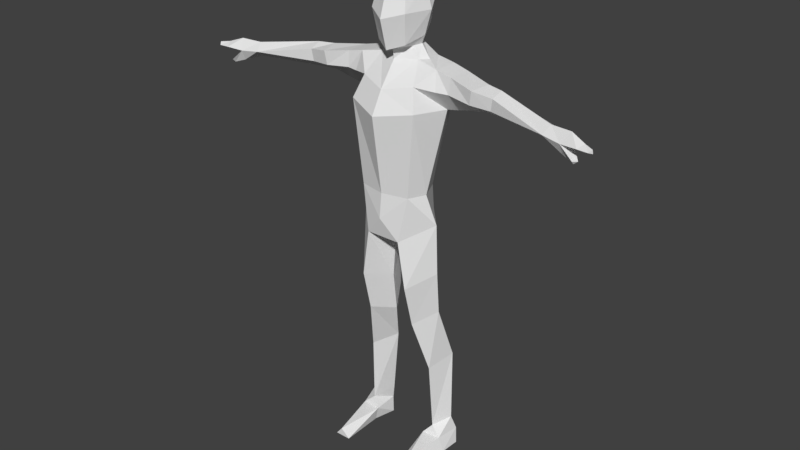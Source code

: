 # Source: LowPolyZombie_Sketchfab_Sellpet.blend  (saved by Blender 2.79.0; exported with 4.5.12 LTS)
import bpy
from mathutils import Matrix  # noqa: F401  (used for matrix-valued properties, if any)

bpy.ops.wm.read_factory_settings(use_empty=True)
scene = bpy.context.scene
scene.name = 'Scene'

# ---- collections
col_collection_1 = bpy.data.collections.new('Collection 1'); scene.collection.children.link(col_collection_1)

# ---- materials (node trees are filled in below, after node groups)
mat_zombie = bpy.data.materials.new('Zombie')
mat_zombie.alpha_threshold = 0.0
mat_zombie.use_transparent_shadow = False
mat_zombie.roughness = 0.5

# ---- material node trees

# ---- world
world_world = bpy.data.worlds.new('World'); scene.world = world_world
world_world.color = (0.05088, 0.05088, 0.05088)
world_world.use_sun_shadow = False
world_world.sun_shadow_jitter_overblur = 0.0
world_world.cycles.sampling_method = 'MANUAL'

# ---- meshes
me_lowpolyzombie_sketchfab_sellpet = bpy.data.meshes.new('LowPolyZombie_Sketchfab_Sellpet')
me_lowpolyzombie_sketchfab_sellpet.from_pydata([(0.2092, 4.166, -0.1119), (0.1816, 2.433, 0.1481), (0.2259, 4.147, -0.3706), (0.1549, 2.57, -0.4306), (0.2679, 2.899, 0.1076), (0.2432, 2.899, -0.2949), (0.3525, 3.75, 0.1405), (0.311, 3.656, -0.4703), (0.4362, 2.591, -0.1148), (0.3476, 2.899, -0.06722), (0.2837, 3.968, 0.05449), (0.3283, 3.903, -0.4715), (0.268, 4.159, -0.201), (0.4312, 4.124, -0.08506), (0.4312, 4.126, -0.3394), (0.4748, 3.862, -0.3441), (0.462, 3.939, -0.02582), (0.4706, 3.731, -0.2008), (0.5841, 3.934, -0.05904), (0.5934, 3.947, -0.3737), (0.5912, 4.091, -0.3249), (0.5911, 4.09, -0.08126), (0.8322, 3.908, -0.03325), (0.8902, 3.957, -0.3216), (0.8979, 4.061, -0.219), (0.8535, 4.046, -0.02178), (0.8846, 3.81, -0.2171), (1.033, 3.893, -0.06351), (1.088, 3.944, -0.3052), (1.062, 4.056, -0.1773), (1.054, 4.013, -0.05645), (1.073, 3.801, -0.2083), (1.652, 3.893, 0.09113), (1.722, 3.914, -0.06693), (1.683, 3.967, 0.008059), (1.675, 3.825, -0.01021), (0.1279, 4.269, -0.1269), (0.1034, 4.281, -0.3012), (0.1559, 4.277, -0.2253), (0.1504, 4.31, 0.005453), (0.1423, 4.439, -0.3654), (0.2059, 4.366, -0.201), (0.1496, 4.824, -0.002477), (0.1864, 4.606, 0.05399), (0.1788, 4.697, -0.3902), (0.2702, 4.607, -0.2117), (0.07789, 4.91, -0.1117), (0.1435, 4.849, -0.314), (0.2167, 4.849, -0.2027), (0.1071, 4.91, -0.1799), (0.05218, 2.417, -0.1148), (0.4475, 2.07, -0.1231), (0.1865, 2.1, -0.3644), (0.2594, 1.942, 0.1408), (0.08278, 1.88, -0.1057), (0.4294, 1.615, -0.1813), (0.1916, 1.641, -0.3471), (0.2665, 1.506, 0.03519), (0.1098, 1.453, -0.1854), (0.4621, 1.045, -0.3814), (0.3023, 0.9841, -0.4056), (0.3694, 0.9556, -0.1152), (0.2075, 1.032, -0.3293), (0.5338, 0.1498, -0.3786), (0.3216, 0.1498, -0.3786), (0.5026, 0.1475, -0.1248), (0.3103, 0.1475, -0.1078), (0.5677, -1.487e-08, -0.3403), (0.2852, -1.487e-08, -0.3403), (0.5591, -5.674e-09, -0.1298), (0.3414, -4.833e-09, -0.1106), (0.3314, 1.487e-08, 0.3403), (0.4975, 1.487e-08, 0.3403), (0.4281, 0.08544, 0.3403), (0.2977, 0.2978, -0.3671), (0.3951, 0.244, -0.1541), (0.496, 0.2966, -0.3378), (1.892, 3.846, -0.01638), (1.898, 3.972, 0.03887), (1.838, 3.874, 0.1197), (1.844, 3.77, 0.07371), (2.143, 3.868, 0.1114), (2.141, 3.906, 0.1178), (2.118, 3.881, 0.1479), (1.969, 3.76, 0.1296), (1.966, 3.727, 0.09786), (1.997, 3.751, 0.07855), (2.012, 3.884, 0.1461), (2.048, 3.919, 0.07901), (2.059, 3.86, 0.03263), (0.06515, 4.91, -0.2584), (-0.2092, 4.166, -0.1119), (-0.1816, 2.433, 0.1481), (-0.2259, 4.147, -0.3706), (-0.1549, 2.57, -0.4306), (-0.2679, 2.899, 0.1076), (-0.2432, 2.899, -0.2949), (-0.3525, 3.75, 0.1405), (-0.311, 3.656, -0.4703), (-0.4362, 2.591, -0.1148), (-0.3476, 2.899, -0.06722), (-1.863e-09, 4.155, -0.02359), (-1.863e-09, 4.161, -0.4512), (-1.863e-09, 2.899, 0.1661), (-1.863e-09, 2.899, -0.3283), (-1.863e-09, 3.691, 0.2831), (-1.863e-09, 3.665, -0.5391), (-1.863e-09, 2.645, 0.1926), (-1.863e-09, 2.74, -0.4171), (-0.2837, 3.968, 0.05449), (-0.3283, 3.903, -0.4715), (-1.863e-09, 3.913, 0.1593), (-1.863e-09, 3.915, -0.5491), (-0.268, 4.159, -0.201), (-0.4312, 4.124, -0.08506), (-0.4312, 4.126, -0.3394), (-0.4748, 3.862, -0.3441), (-0.462, 3.939, -0.02582), (-0.4706, 3.731, -0.2008), (-0.5841, 3.934, -0.05904), (-0.5934, 3.947, -0.3737), (-0.5912, 4.091, -0.3249), (-0.5911, 4.09, -0.08126), (-0.8322, 3.908, -0.03325), (-0.8902, 3.957, -0.3216), (-0.8979, 4.061, -0.219), (-0.8535, 4.046, -0.02178), (-0.8846, 3.81, -0.2171), (-1.033, 3.893, -0.06351), (-1.088, 3.944, -0.3052), (-1.062, 4.056, -0.1773), (-1.054, 4.013, -0.05645), (-1.073, 3.801, -0.2083), (-1.652, 3.893, 0.09113), (-1.722, 3.914, -0.06693), (-1.683, 3.967, 0.008059), (-1.675, 3.825, -0.01021), (-0.1279, 4.269, -0.1269), (-1.863e-09, 4.25, -0.001632), (-1.863e-09, 4.281, -0.3668), (-0.1034, 4.281, -0.3012), (-0.1559, 4.277, -0.2253), (-0.1504, 4.31, 0.005453), (-1.863e-09, 4.254, 0.08465), (-1.863e-09, 4.444, -0.4267), (-0.1423, 4.439, -0.3654), (-0.2059, 4.366, -0.201), (-0.1496, 4.824, -0.002477), (-0.1864, 4.606, 0.05399), (-1.863e-09, 4.55, 0.1628), (-1.863e-09, 4.697, -0.4672), (-0.1788, 4.697, -0.3902), (-0.2702, 4.607, -0.2117), (-0.07789, 4.91, -0.1117), (-1.863e-09, 4.822, 0.07364), (-1.863e-09, 4.849, -0.3757), (-0.1435, 4.849, -0.314), (-0.2167, 4.849, -0.2027), (-0.1071, 4.91, -0.1799), (-1.863e-09, 4.917, -0.1722), (-0.05218, 2.417, -0.1148), (-0.4475, 2.07, -0.1231), (-0.1865, 2.1, -0.3644), (-0.2594, 1.942, 0.1408), (-0.08278, 1.88, -0.1057), (-0.4294, 1.615, -0.1813), (-0.1916, 1.641, -0.3471), (-0.2665, 1.506, 0.03519), (-0.1098, 1.453, -0.1854), (-0.4621, 1.045, -0.3814), (-0.3023, 0.9841, -0.4056), (-0.3694, 0.9556, -0.1152), (-0.2075, 1.032, -0.3293), (-0.5338, 0.1498, -0.3786), (-0.3216, 0.1498, -0.3786), (-0.5026, 0.1475, -0.1248), (-0.3103, 0.1475, -0.1078), (-0.5677, -1.487e-08, -0.3403), (-0.2852, -1.487e-08, -0.3403), (-0.5591, -5.674e-09, -0.1298), (-0.3414, -4.833e-09, -0.1106), (-0.3314, 1.487e-08, 0.3403), (-0.4975, 1.487e-08, 0.3403), (-0.4281, 0.08544, 0.3403), (-0.2977, 0.2978, -0.3671), (-0.3951, 0.244, -0.1541), (-0.496, 0.2966, -0.3378), (-1.892, 3.846, -0.01638), (-1.898, 3.972, 0.03887), (-1.838, 3.874, 0.1197), (-1.844, 3.77, 0.07371), (-2.143, 3.868, 0.1114), (-2.141, 3.906, 0.1178), (-2.118, 3.881, 0.1479), (-1.969, 3.76, 0.1296), (-1.966, 3.727, 0.09786), (-1.997, 3.751, 0.07855), (-2.012, 3.884, 0.1461), (-2.048, 3.919, 0.07901), (-2.059, 3.86, 0.03263), (-1.863e-09, 4.903, -0.05058), (-1.863e-09, 4.91, -0.2817), (-0.06515, 4.91, -0.2584), (-1.863e-09, 2.417, -0.1148), (-1.863e-09, 2.433, 0.1481), (-1.863e-09, 2.57, -0.4306), (0.4362, 2.591, -0.1148), (0.4362, 2.591, -0.1148), (0.4362, 2.591, -0.1148), (0.1549, 2.57, -0.4306), (0.1549, 2.57, -0.4306), (0.1549, 2.57, -0.4306), (0.1549, 2.57, -0.4306), (0.1549, 2.57, -0.4306), (-1.863e-09, 2.645, 0.1926), (-1.863e-09, 2.645, 0.1926), (-1.863e-09, 2.645, 0.1926), (0.1816, 2.433, 0.1481), (0.1816, 2.433, 0.1481), (0.1816, 2.433, 0.1481), (0.1816, 2.433, 0.1481), (0.1816, 2.433, 0.1481), (0.3525, 3.75, 0.1405), (0.3525, 3.75, 0.1405), (0.3525, 3.75, 0.1405), (0.2679, 2.899, 0.1076), (0.2679, 2.899, 0.1076), (0.2679, 2.899, 0.1076), (0.311, 3.656, -0.4703), (0.311, 3.656, -0.4703), (0.311, 3.656, -0.4703), (0.2432, 2.899, -0.2949), (0.2432, 2.899, -0.2949), (0.2432, 2.899, -0.2949), (0.3476, 2.899, -0.06722), (0.3476, 2.899, -0.06722), (0.3476, 2.899, -0.06722), (0.2837, 3.968, 0.05449), (0.2837, 3.968, 0.05449), (0.2837, 3.968, 0.05449), (0.3283, 3.903, -0.4715), (0.3283, 3.903, -0.4715), (0.3283, 3.903, -0.4715), (-1.863e-09, 2.899, -0.3283), (-1.863e-09, 2.899, -0.3283), (-1.863e-09, 2.899, -0.3283), (-1.863e-09, 2.74, -0.4171), (-1.863e-09, 2.74, -0.4171), (-1.863e-09, 2.74, -0.4171), (0.2092, 4.166, -0.1119), (0.2092, 4.166, -0.1119), (0.2092, 4.166, -0.1119), (0.2092, 4.166, -0.1119), (-1.863e-09, 4.155, -0.02359), (-1.863e-09, 4.155, -0.02359), (-1.863e-09, 4.155, -0.02359), (-1.863e-09, 4.161, -0.4512), (-1.863e-09, 4.161, -0.4512), (-1.863e-09, 4.161, -0.4512), (0.2259, 4.147, -0.3706), (0.2259, 4.147, -0.3706), (0.2259, 4.147, -0.3706), (0.2259, 4.147, -0.3706), (-1.863e-09, 2.899, 0.1661), (-1.863e-09, 2.899, 0.1661), (-1.863e-09, 2.899, 0.1661), (-1.863e-09, 3.691, 0.2831), (-1.863e-09, 3.691, 0.2831), (-1.863e-09, 3.691, 0.2831), (-1.863e-09, 3.665, -0.5391), (-1.863e-09, 3.665, -0.5391), (-1.863e-09, 3.665, -0.5391), (-1.863e-09, 4.281, -0.3668), (-1.863e-09, 4.281, -0.3668), (-1.863e-09, 4.281, -0.3668), (0.05218, 2.417, -0.1148), (0.05218, 2.417, -0.1148), (0.05218, 2.417, -0.1148), (0.08278, 1.88, -0.1057), (0.08278, 1.88, -0.1057), (0.08278, 1.88, -0.1057), (-1.863e-09, 3.913, 0.1593), (-1.863e-09, 3.913, 0.1593), (-1.863e-09, 3.913, 0.1593), (-1.863e-09, 3.915, -0.5491), (-1.863e-09, 3.915, -0.5491), (-1.863e-09, 3.915, -0.5491), (0.1279, 4.269, -0.1269), (0.1279, 4.269, -0.1269), (0.1279, 4.269, -0.1269), (0.268, 4.159, -0.201), (0.268, 4.159, -0.201), (0.4312, 4.124, -0.08506), (0.4312, 4.124, -0.08506), (0.4312, 4.124, -0.08506), (0.4312, 4.126, -0.3394), (0.4312, 4.126, -0.3394), (0.4312, 4.126, -0.3394), (0.4706, 3.731, -0.2008), (0.4706, 3.731, -0.2008), (0.4706, 3.731, -0.2008), (0.4706, 3.731, -0.2008), (0.4706, 3.731, -0.2008), (0.4706, 3.731, -0.2008), (0.4706, 3.731, -0.2008), (0.4748, 3.862, -0.3441), (0.4748, 3.862, -0.3441), (0.4748, 3.862, -0.3441), (0.462, 3.939, -0.02582), (0.462, 3.939, -0.02582), (0.462, 3.939, -0.02582), (0.5934, 3.947, -0.3737), (0.5934, 3.947, -0.3737), (0.5934, 3.947, -0.3737), (0.5912, 4.091, -0.3249), (0.5912, 4.091, -0.3249), (0.5912, 4.091, -0.3249), (0.5911, 4.09, -0.08126), (0.5911, 4.09, -0.08126), (0.5911, 4.09, -0.08126), (0.8979, 4.061, -0.219), (0.8979, 4.061, -0.219), (0.8979, 4.061, -0.219), (0.5841, 3.934, -0.05904), (0.5841, 3.934, -0.05904), (0.5841, 3.934, -0.05904), (0.8535, 4.046, -0.02178), (0.8535, 4.046, -0.02178), (0.8535, 4.046, -0.02178), (1.054, 4.013, -0.05645), (1.054, 4.013, -0.05645), (1.054, 4.013, -0.05645), (0.8902, 3.957, -0.3216), (0.8902, 3.957, -0.3216), (0.8902, 3.957, -0.3216), (0.8322, 3.908, -0.03325), (0.8322, 3.908, -0.03325), (0.8322, 3.908, -0.03325), (0.8846, 3.81, -0.2171), (0.8846, 3.81, -0.2171), (0.8846, 3.81, -0.2171), (1.088, 3.944, -0.3052), (1.088, 3.944, -0.3052), (1.088, 3.944, -0.3052), (1.722, 3.914, -0.06693), (1.722, 3.914, -0.06693), (1.722, 3.914, -0.06693), (1.062, 4.056, -0.1773), (1.062, 4.056, -0.1773), (1.062, 4.056, -0.1773), (1.033, 3.893, -0.06351), (1.033, 3.893, -0.06351), (1.033, 3.893, -0.06351), (1.073, 3.801, -0.2083), (1.073, 3.801, -0.2083), (1.073, 3.801, -0.2083), (1.683, 3.967, 0.008059), (1.683, 3.967, 0.008059), (1.683, 3.967, 0.008059), (1.652, 3.893, 0.09113), (1.652, 3.893, 0.09113), (1.652, 3.893, 0.09113), (1.652, 3.893, 0.09113), (1.675, 3.825, -0.01021), (1.675, 3.825, -0.01021), (1.675, 3.825, -0.01021), (1.844, 3.77, 0.07371), (1.844, 3.77, 0.07371), (1.844, 3.77, 0.07371), (0.1559, 4.277, -0.2253), (0.1559, 4.277, -0.2253), (0.1559, 4.277, -0.2253), (-1.863e-09, 4.25, -0.001632), (-1.863e-09, 4.25, -0.001632), (-1.863e-09, 4.25, -0.001632), (0.1034, 4.281, -0.3012), (0.1034, 4.281, -0.3012), (0.1034, 4.281, -0.3012), (-1.863e-09, 4.254, 0.08465), (-1.863e-09, 4.254, 0.08465), (-1.863e-09, 4.254, 0.08465), (0.1504, 4.31, 0.005453), (0.1504, 4.31, 0.005453), (0.1504, 4.31, 0.005453), (-1.863e-09, 4.444, -0.4267), (-1.863e-09, 4.444, -0.4267), (-1.863e-09, 4.444, -0.4267), (0.1423, 4.439, -0.3654), (0.1423, 4.439, -0.3654), (0.1423, 4.439, -0.3654), (0.2059, 4.366, -0.201), (0.2059, 4.366, -0.201), (0.2059, 4.366, -0.201), (-1.863e-09, 4.55, 0.1628), (-1.863e-09, 4.55, 0.1628), (-1.863e-09, 4.55, 0.1628), (0.1864, 4.606, 0.05399), (0.1864, 4.606, 0.05399), (0.1864, 4.606, 0.05399), (-1.863e-09, 4.697, -0.4672), (-1.863e-09, 4.697, -0.4672), (-1.863e-09, 4.697, -0.4672), (0.1788, 4.697, -0.3902), (0.1788, 4.697, -0.3902), (0.1788, 4.697, -0.3902), (0.2702, 4.607, -0.2117), (0.2702, 4.607, -0.2117), (0.2702, 4.607, -0.2117), (0.1435, 4.849, -0.314), (0.1435, 4.849, -0.314), (0.1435, 4.849, -0.314), (-1.863e-09, 4.849, -0.3757), (-1.863e-09, 4.849, -0.3757), (-1.863e-09, 4.849, -0.3757), (0.1496, 4.824, -0.002477), (0.1496, 4.824, -0.002477), (0.1496, 4.824, -0.002477), (0.2167, 4.849, -0.2027), (0.2167, 4.849, -0.2027), (0.2167, 4.849, -0.2027), (-1.863e-09, 4.822, 0.07364), (-1.863e-09, 4.822, 0.07364), (-1.863e-09, 4.822, 0.07364), (0.1071, 4.91, -0.1799), (0.1071, 4.91, -0.1799), (0.07789, 4.91, -0.1117), (0.07789, 4.91, -0.1117), (0.07789, 4.91, -0.1117), (-1.863e-09, 4.917, -0.1722), (-1.863e-09, 4.917, -0.1722), (-1.863e-09, 4.917, -0.1722), (-1.863e-09, 4.917, -0.1722), (-1.863e-09, 4.917, -0.1722), (0.4475, 2.07, -0.1231), (0.4475, 2.07, -0.1231), (0.4475, 2.07, -0.1231), (0.1865, 2.1, -0.3644), (0.1865, 2.1, -0.3644), (0.1865, 2.1, -0.3644), (0.2594, 1.942, 0.1408), (0.2594, 1.942, 0.1408), (0.2594, 1.942, 0.1408), (0.1098, 1.453, -0.1854), (0.1098, 1.453, -0.1854), (0.1098, 1.453, -0.1854), (0.4294, 1.615, -0.1813), (0.4294, 1.615, -0.1813), (0.4294, 1.615, -0.1813), (0.1916, 1.641, -0.3471), (0.1916, 1.641, -0.3471), (0.1916, 1.641, -0.3471), (0.2665, 1.506, 0.03519), (0.2665, 1.506, 0.03519), (0.2665, 1.506, 0.03519), (0.3694, 0.9556, -0.1152), (0.3694, 0.9556, -0.1152), (0.3694, 0.9556, -0.1152), (0.4621, 1.045, -0.3814), (0.4621, 1.045, -0.3814), (0.4621, 1.045, -0.3814), (0.3023, 0.9841, -0.4056), (0.3023, 0.9841, -0.4056), (0.3023, 0.9841, -0.4056), (0.2977, 0.2978, -0.3671), (0.2977, 0.2978, -0.3671), (0.2977, 0.2978, -0.3671), (0.3216, 0.1498, -0.3786), (0.3216, 0.1498, -0.3786), (0.3216, 0.1498, -0.3786), (0.2075, 1.032, -0.3293), (0.2075, 1.032, -0.3293), (0.2075, 1.032, -0.3293), (0.5338, 0.1498, -0.3786), (0.5338, 0.1498, -0.3786), (0.5338, 0.1498, -0.3786), (0.5026, 0.1475, -0.1248), (0.5026, 0.1475, -0.1248), (0.5026, 0.1475, -0.1248), (0.5026, 0.1475, -0.1248), (0.2852, -1.487e-08, -0.3403), (0.2852, -1.487e-08, -0.3403), (0.3103, 0.1475, -0.1078), (0.3103, 0.1475, -0.1078), (0.3103, 0.1475, -0.1078), (0.3103, 0.1475, -0.1078), (0.3951, 0.244, -0.1541), (0.3951, 0.244, -0.1541), (0.3951, 0.244, -0.1541), (0.3951, 0.244, -0.1541), (0.3951, 0.244, -0.1541), (0.496, 0.2966, -0.3378), (0.496, 0.2966, -0.3378), (0.496, 0.2966, -0.3378), (0.5677, -1.487e-08, -0.3403), (0.5677, -1.487e-08, -0.3403), (0.5677, -1.487e-08, -0.3403), (0.5591, -5.674e-09, -0.1298), (0.5591, -5.674e-09, -0.1298), (0.5591, -5.674e-09, -0.1298), (0.3414, -4.833e-09, -0.1106), (0.3414, -4.833e-09, -0.1106), (0.3414, -4.833e-09, -0.1106), (0.3414, -4.833e-09, -0.1106), (0.3314, 1.487e-08, 0.3403), (0.3314, 1.487e-08, 0.3403), (0.4975, 1.487e-08, 0.3403), (0.4975, 1.487e-08, 0.3403), (0.4281, 0.08544, 0.3403), (0.4281, 0.08544, 0.3403), (0.4281, 0.08544, 0.3403), (1.892, 3.846, -0.01638), (1.892, 3.846, -0.01638), (1.892, 3.846, -0.01638), (1.892, 3.846, -0.01638), (1.892, 3.846, -0.01638), (1.898, 3.972, 0.03887), (1.898, 3.972, 0.03887), (1.898, 3.972, 0.03887), (1.838, 3.874, 0.1197), (1.838, 3.874, 0.1197), (1.838, 3.874, 0.1197), (1.838, 3.874, 0.1197), (1.838, 3.874, 0.1197), (2.143, 3.868, 0.1114), (2.143, 3.868, 0.1114), (2.141, 3.906, 0.1178), (2.141, 3.906, 0.1178), (2.118, 3.881, 0.1479), (2.118, 3.881, 0.1479), (2.012, 3.884, 0.1461), (2.012, 3.884, 0.1461), (2.012, 3.884, 0.1461), (2.048, 3.919, 0.07901), (2.048, 3.919, 0.07901), (2.048, 3.919, 0.07901), (2.059, 3.86, 0.03263), (2.059, 3.86, 0.03263), (2.059, 3.86, 0.03263), (1.969, 3.76, 0.1296), (1.969, 3.76, 0.1296), (1.966, 3.727, 0.09786), (1.966, 3.727, 0.09786), (1.997, 3.751, 0.07855), (1.997, 3.751, 0.07855), (-1.863e-09, 4.91, -0.2817), (-1.863e-09, 4.91, -0.2817), (-1.863e-09, 4.91, -0.2817), (0.06515, 4.91, -0.2584), (0.06515, 4.91, -0.2584), (0.06515, 4.91, -0.2584), (-1.863e-09, 4.903, -0.05058), (-1.863e-09, 4.903, -0.05058), (-1.863e-09, 4.903, -0.05058), (-1.863e-09, 2.417, -0.1148), (-1.863e-09, 2.417, -0.1148), (-1.863e-09, 2.417, -0.1148), (-1.863e-09, 2.433, 0.1481), (-1.863e-09, 2.433, 0.1481), (-1.863e-09, 2.433, 0.1481), (-1.863e-09, 2.57, -0.4306), (-1.863e-09, 2.57, -0.4306), (-1.863e-09, 2.57, -0.4306), (-0.4362, 2.591, -0.1148), (-0.4362, 2.591, -0.1148), (-0.4362, 2.591, -0.1148), (-0.1549, 2.57, -0.4306), (-0.1549, 2.57, -0.4306), (-0.1549, 2.57, -0.4306), (-0.1549, 2.57, -0.4306), (-0.1549, 2.57, -0.4306), (-0.1816, 2.433, 0.1481), (-0.1816, 2.433, 0.1481), (-0.1816, 2.433, 0.1481), (-0.1816, 2.433, 0.1481), (-0.1816, 2.433, 0.1481), (-0.3525, 3.75, 0.1405), (-0.3525, 3.75, 0.1405), (-0.3525, 3.75, 0.1405), (-0.2679, 2.899, 0.1076), (-0.2679, 2.899, 0.1076), (-0.2679, 2.899, 0.1076), (-0.311, 3.656, -0.4703), (-0.311, 3.656, -0.4703), (-0.311, 3.656, -0.4703), (-0.2432, 2.899, -0.2949), (-0.2432, 2.899, -0.2949), (-0.2432, 2.899, -0.2949), (-0.3476, 2.899, -0.06722), (-0.3476, 2.899, -0.06722), (-0.3476, 2.899, -0.06722), (-0.2837, 3.968, 0.05449), (-0.2837, 3.968, 0.05449), (-0.2837, 3.968, 0.05449), (-0.3283, 3.903, -0.4715), (-0.3283, 3.903, -0.4715), (-0.3283, 3.903, -0.4715), (-0.2092, 4.166, -0.1119), (-0.2092, 4.166, -0.1119), (-0.2092, 4.166, -0.1119), (-0.2092, 4.166, -0.1119), (-0.2259, 4.147, -0.3706), (-0.2259, 4.147, -0.3706), (-0.2259, 4.147, -0.3706), (-0.2259, 4.147, -0.3706), (-0.05218, 2.417, -0.1148), (-0.05218, 2.417, -0.1148), (-0.05218, 2.417, -0.1148), (-0.08278, 1.88, -0.1057), (-0.08278, 1.88, -0.1057), (-0.08278, 1.88, -0.1057), (-0.1279, 4.269, -0.1269), (-0.1279, 4.269, -0.1269), (-0.1279, 4.269, -0.1269), (-0.268, 4.159, -0.201), (-0.268, 4.159, -0.201), (-0.4312, 4.124, -0.08506), (-0.4312, 4.124, -0.08506), (-0.4312, 4.124, -0.08506), (-0.4312, 4.126, -0.3394), (-0.4312, 4.126, -0.3394), (-0.4312, 4.126, -0.3394), (-0.4706, 3.731, -0.2008), (-0.4706, 3.731, -0.2008), (-0.4706, 3.731, -0.2008), (-0.4706, 3.731, -0.2008), (-0.4706, 3.731, -0.2008), (-0.4706, 3.731, -0.2008), (-0.4706, 3.731, -0.2008), (-0.4748, 3.862, -0.3441), (-0.4748, 3.862, -0.3441), (-0.4748, 3.862, -0.3441), (-0.462, 3.939, -0.02582), (-0.462, 3.939, -0.02582), (-0.462, 3.939, -0.02582), (-0.5934, 3.947, -0.3737), (-0.5934, 3.947, -0.3737), (-0.5934, 3.947, -0.3737), (-0.5912, 4.091, -0.3249), (-0.5912, 4.091, -0.3249), (-0.5912, 4.091, -0.3249), (-0.5911, 4.09, -0.08126), (-0.5911, 4.09, -0.08126), (-0.5911, 4.09, -0.08126), (-0.8979, 4.061, -0.219), (-0.8979, 4.061, -0.219), (-0.8979, 4.061, -0.219), (-0.5841, 3.934, -0.05904), (-0.5841, 3.934, -0.05904), (-0.5841, 3.934, -0.05904), (-0.8535, 4.046, -0.02178), (-0.8535, 4.046, -0.02178), (-0.8535, 4.046, -0.02178), (-1.054, 4.013, -0.05645), (-1.054, 4.013, -0.05645), (-1.054, 4.013, -0.05645), (-0.8902, 3.957, -0.3216), (-0.8902, 3.957, -0.3216), (-0.8902, 3.957, -0.3216), (-0.8322, 3.908, -0.03325), (-0.8322, 3.908, -0.03325), (-0.8322, 3.908, -0.03325), (-0.8846, 3.81, -0.2171), (-0.8846, 3.81, -0.2171), (-0.8846, 3.81, -0.2171), (-1.088, 3.944, -0.3052), (-1.088, 3.944, -0.3052), (-1.088, 3.944, -0.3052), (-1.722, 3.914, -0.06693), (-1.722, 3.914, -0.06693), (-1.722, 3.914, -0.06693), (-1.062, 4.056, -0.1773), (-1.062, 4.056, -0.1773), (-1.062, 4.056, -0.1773), (-1.033, 3.893, -0.06351), (-1.033, 3.893, -0.06351), (-1.033, 3.893, -0.06351), (-1.073, 3.801, -0.2083), (-1.073, 3.801, -0.2083), (-1.073, 3.801, -0.2083), (-1.683, 3.967, 0.008059), (-1.683, 3.967, 0.008059), (-1.683, 3.967, 0.008059), (-1.652, 3.893, 0.09113), (-1.652, 3.893, 0.09113), (-1.652, 3.893, 0.09113), (-1.652, 3.893, 0.09113), (-1.675, 3.825, -0.01021), (-1.675, 3.825, -0.01021), (-1.675, 3.825, -0.01021), (-1.844, 3.77, 0.07371), (-1.844, 3.77, 0.07371), (-1.844, 3.77, 0.07371), (-0.1559, 4.277, -0.2253), (-0.1559, 4.277, -0.2253), (-0.1559, 4.277, -0.2253), (-0.1034, 4.281, -0.3012), (-0.1034, 4.281, -0.3012), (-0.1034, 4.281, -0.3012), (-0.1504, 4.31, 0.005453), (-0.1504, 4.31, 0.005453), (-0.1504, 4.31, 0.005453), (-0.1423, 4.439, -0.3654), (-0.1423, 4.439, -0.3654), (-0.1423, 4.439, -0.3654), (-0.2059, 4.366, -0.201), (-0.2059, 4.366, -0.201), (-0.2059, 4.366, -0.201), (-0.1864, 4.606, 0.05399), (-0.1864, 4.606, 0.05399), (-0.1864, 4.606, 0.05399), (-0.1788, 4.697, -0.3902), (-0.1788, 4.697, -0.3902), (-0.1788, 4.697, -0.3902), (-0.2702, 4.607, -0.2117), (-0.2702, 4.607, -0.2117), (-0.2702, 4.607, -0.2117), (-0.1435, 4.849, -0.314), (-0.1435, 4.849, -0.314), (-0.1435, 4.849, -0.314), (-0.1496, 4.824, -0.002477), (-0.1496, 4.824, -0.002477), (-0.1496, 4.824, -0.002477), (-0.2167, 4.849, -0.2027), (-0.2167, 4.849, -0.2027), (-0.2167, 4.849, -0.2027), (-0.1071, 4.91, -0.1799), (-0.1071, 4.91, -0.1799), (-0.07789, 4.91, -0.1117), (-0.07789, 4.91, -0.1117), (-0.07789, 4.91, -0.1117), (-0.4475, 2.07, -0.1231), (-0.4475, 2.07, -0.1231), (-0.4475, 2.07, -0.1231), (-0.1865, 2.1, -0.3644), (-0.1865, 2.1, -0.3644), (-0.1865, 2.1, -0.3644), (-0.2594, 1.942, 0.1408), (-0.2594, 1.942, 0.1408), (-0.2594, 1.942, 0.1408), (-0.1098, 1.453, -0.1854), (-0.1098, 1.453, -0.1854), (-0.1098, 1.453, -0.1854), (-0.4294, 1.615, -0.1813), (-0.4294, 1.615, -0.1813), (-0.4294, 1.615, -0.1813), (-0.1916, 1.641, -0.3471), (-0.1916, 1.641, -0.3471), (-0.1916, 1.641, -0.3471), (-0.2665, 1.506, 0.03519), (-0.2665, 1.506, 0.03519), (-0.2665, 1.506, 0.03519), (-0.3694, 0.9556, -0.1152), (-0.3694, 0.9556, -0.1152), (-0.3694, 0.9556, -0.1152), (-0.4621, 1.045, -0.3814), (-0.4621, 1.045, -0.3814), (-0.4621, 1.045, -0.3814), (-0.3023, 0.9841, -0.4056), (-0.3023, 0.9841, -0.4056), (-0.3023, 0.9841, -0.4056), (-0.2977, 0.2978, -0.3671), (-0.2977, 0.2978, -0.3671), (-0.2977, 0.2978, -0.3671), (-0.3216, 0.1498, -0.3786), (-0.3216, 0.1498, -0.3786), (-0.3216, 0.1498, -0.3786), (-0.2075, 1.032, -0.3293), (-0.2075, 1.032, -0.3293), (-0.2075, 1.032, -0.3293), (-0.5338, 0.1498, -0.3786), (-0.5338, 0.1498, -0.3786), (-0.5338, 0.1498, -0.3786), (-0.5026, 0.1475, -0.1248), (-0.5026, 0.1475, -0.1248), (-0.5026, 0.1475, -0.1248), (-0.5026, 0.1475, -0.1248), (-0.2852, -1.487e-08, -0.3403), (-0.2852, -1.487e-08, -0.3403), (-0.3103, 0.1475, -0.1078), (-0.3103, 0.1475, -0.1078), (-0.3103, 0.1475, -0.1078), (-0.3103, 0.1475, -0.1078), (-0.3951, 0.244, -0.1541), (-0.3951, 0.244, -0.1541), (-0.3951, 0.244, -0.1541), (-0.3951, 0.244, -0.1541), (-0.3951, 0.244, -0.1541), (-0.496, 0.2966, -0.3378), (-0.496, 0.2966, -0.3378), (-0.496, 0.2966, -0.3378), (-0.5677, -1.487e-08, -0.3403), (-0.5677, -1.487e-08, -0.3403), (-0.5677, -1.487e-08, -0.3403), (-0.5591, -5.674e-09, -0.1298), (-0.5591, -5.674e-09, -0.1298), (-0.5591, -5.674e-09, -0.1298), (-0.3414, -4.833e-09, -0.1106), (-0.3414, -4.833e-09, -0.1106), (-0.3414, -4.833e-09, -0.1106), (-0.3414, -4.833e-09, -0.1106), (-0.3314, 1.487e-08, 0.3403), (-0.3314, 1.487e-08, 0.3403), (-0.4975, 1.487e-08, 0.3403), (-0.4975, 1.487e-08, 0.3403), (-0.4281, 0.08544, 0.3403), (-0.4281, 0.08544, 0.3403), (-0.4281, 0.08544, 0.3403), (-1.892, 3.846, -0.01638), (-1.892, 3.846, -0.01638), (-1.892, 3.846, -0.01638), (-1.892, 3.846, -0.01638), (-1.892, 3.846, -0.01638), (-1.898, 3.972, 0.03887), (-1.898, 3.972, 0.03887), (-1.898, 3.972, 0.03887), (-1.838, 3.874, 0.1197), (-1.838, 3.874, 0.1197), (-1.838, 3.874, 0.1197), (-1.838, 3.874, 0.1197), (-1.838, 3.874, 0.1197), (-2.143, 3.868, 0.1114), (-2.143, 3.868, 0.1114), (-2.141, 3.906, 0.1178), (-2.141, 3.906, 0.1178), (-2.118, 3.881, 0.1479), (-2.118, 3.881, 0.1479), (-2.012, 3.884, 0.1461), (-2.012, 3.884, 0.1461), (-2.012, 3.884, 0.1461), (-2.048, 3.919, 0.07901), (-2.048, 3.919, 0.07901), (-2.048, 3.919, 0.07901), (-2.059, 3.86, 0.03263), (-2.059, 3.86, 0.03263), (-2.059, 3.86, 0.03263), (-1.969, 3.76, 0.1296), (-1.969, 3.76, 0.1296), (-1.966, 3.727, 0.09786), (-1.966, 3.727, 0.09786), (-1.997, 3.751, 0.07855), (-1.997, 3.751, 0.07855), (-0.06515, 4.91, -0.2584), (-0.06515, 4.91, -0.2584), (-0.06515, 4.91, -0.2584)], [], [(249, 253, 282, 238), (210, 246, 243, 232), (223, 237, 281, 266), (234, 300, 222, 225), (214, 217, 226, 263), (224, 267, 264, 4), (231, 228, 301, 235), (207, 236, 227, 218), (299, 308, 239, 6), (244, 269, 230, 5), (559, 211, 276, 553), (285, 256, 259, 241), (242, 261, 296, 306), (209, 233, 9, 206), (254, 250, 287, 372), (284, 240, 229, 270), (7, 11, 305, 298), (251, 292, 295, 260, 290), (303, 307, 311), (310, 302, 324), (10, 309, 293, 252), (15, 297, 314, 312), (304, 313, 333, 339), (19, 315, 320, 332), (14, 294, 317, 316), (13, 16, 323, 318), (336, 338, 353, 351), (321, 326, 329, 348), (319, 325, 335, 327), (20, 21, 328, 322), (18, 17, 340, 337), (330, 350, 360), (354, 341, 344, 364), (334, 24, 347, 342), (26, 23, 343, 355), (25, 22, 352, 331), (349, 30, 361, 357), (27, 31, 363, 359), (28, 29, 356, 345), (358, 362, 520, 516), (32, 365, 366, 518), (208, 220, 439, 434), (0, 291, 369, 289), (370, 376, 388, 390), (373, 288, 381, 378), (12, 262, 377, 38), (2, 257, 272, 375), (37, 273, 384, 387), (36, 371, 391, 382), (379, 383, 396, 393), (392, 389, 403, 405), (402, 399, 411, 408), (397, 406, 417, 414), (39, 41, 407, 398), (40, 385, 400, 404), (410, 412, 544, 547), (416, 419, 423, 425), (45, 44, 409, 418), (394, 43, 415, 420), (548, 428, 426, 424), (48, 47, 549, 49), (421, 42, 427, 550), (219, 275, 278, 440), (435, 441, 451, 446), (53, 279, 442, 453), (277, 212, 437, 280), (213, 8, 433, 436), (443, 449, 461, 470), (447, 452, 454, 458), (54, 438, 450, 444), (52, 51, 445, 448), (463, 490, 472, 466), (486, 465, 468, 482), (56, 55, 457, 460), (57, 58, 469, 455), (467, 474, 493, 479), (483, 64, 480, 501), (488, 481, 476), (492, 489, 475, 473), (68, 495, 499), (494, 496, 500), (502, 498, 505, 503), (63, 477, 497, 67), (484, 70, 504, 507), (69, 478, 508, 506), (73, 71, 72), (65, 66, 509), (459, 456, 487, 491), (61, 471, 485), (62, 462, 464, 75), (60, 59, 76, 74), (533, 529, 528, 526), (512, 519, 539, 543), (35, 346, 511, 367), (33, 34, 515, 510), (523, 525, 527), (531, 535, 524, 83), (537, 534, 82, 81), (540, 542, 538), (368, 514, 86, 541), (522, 80, 85, 84), (513, 517, 532, 536), (521, 77, 89, 530), (78, 79, 87, 88), (221, 556, 554, 50), (1, 215, 557), (3, 560, 247), (46, 429, 551), (90, 545, 430), (596, 591, 283, 255), (566, 585, 245, 248), (576, 268, 111, 590), (587, 578, 575, 623), (216, 265, 579, 570), (577, 580, 103, 105), (584, 588, 624, 581), (563, 571, 95, 589), (622, 97, 592, 631), (104, 586, 583, 271), (561, 555, 605, 567), (286, 594, 600, 258), (595, 629, 619, 602), (565, 562, 100, 96), (101, 374, 610, 597), (112, 106, 582, 593), (98, 621, 628, 110), (598, 613, 601, 618, 615), (626, 634, 630), (633, 647, 625), (109, 599, 616, 632), (116, 635, 637, 620), (627, 662, 656, 636), (120, 655, 643, 638), (115, 639, 640, 617), (114, 641, 646, 117), (659, 674, 676, 661), (644, 671, 652, 649), (642, 650, 658, 648), (121, 645, 651, 122), (119, 660, 663, 118), (653, 683, 673), (677, 687, 667, 664), (657, 665, 670, 125), (127, 678, 666, 124), (126, 654, 675, 123), (672, 680, 684, 131), (128, 682, 686, 132), (129, 668, 679, 130), (681, 813, 817, 685), (133, 815, 689, 688), (564, 731, 736, 573), (91, 612, 692, 614), (693, 704, 702, 696), (138, 380, 698, 611), (113, 141, 697, 603), (93, 695, 274, 102), (140, 701, 386, 139), (137, 699, 705, 694), (143, 395, 707, 700), (706, 713, 711, 703), (710, 716, 413, 401), (708, 719, 722, 714), (142, 148, 715, 146), (145, 712, 150, 144), (718, 841, 546, 155), (721, 727, 725, 724), (152, 723, 717, 151), (149, 422, 720, 709), (842, 726, 728, 431), (157, 158, 202, 156), (154, 552, 729, 147), (572, 737, 607, 604), (732, 743, 748, 738), (163, 750, 739, 608), (160, 609, 734, 568), (94, 733, 730, 99), (740, 767, 758, 746), (744, 755, 751, 749), (164, 741, 747, 735), (162, 745, 742, 161), (760, 763, 769, 787), (783, 779, 765, 762), (166, 757, 754, 165), (167, 752, 766, 168), (764, 776, 790, 771), (780, 798, 777, 174), (785, 773, 778), (789, 770, 772, 786), (178, 796, 792), (791, 797, 793), (799, 800, 802, 795), (173, 177, 794, 774), (781, 804, 801, 180), (179, 803, 805, 775), (183, 182, 181), (175, 806, 176), (756, 788, 784, 753), (171, 782, 768), (172, 185, 761, 759), (170, 184, 186, 169), (830, 823, 825, 826), (809, 840, 836, 816), (136, 690, 808, 669), (134, 807, 812, 135), (820, 824, 822), (828, 193, 821, 832), (834, 191, 192, 831), (837, 835, 839), (691, 838, 196, 811), (819, 194, 195, 190), (810, 833, 829, 814), (818, 827, 199, 187), (188, 198, 197, 189), (574, 606, 203, 558), (92, 204, 107), (569, 108, 205), (153, 200, 432), (843, 159, 201)])
_k = set([(0, 289), (0, 291), (1, 215), (1, 557), (2, 257), (2, 375), (3, 247), (3, 560), (4, 224), (4, 264), (5, 230), (5, 244), (6, 239), (6, 299), (7, 11), (7, 298), (8, 213), (8, 433), (9, 206), (9, 233), (10, 252), (10, 309), (11, 305), (12, 38), (12, 262), (13, 16), (13, 318), (14, 294), (14, 316), (15, 297), (15, 312), (16, 323), (17, 18), (17, 340), (18, 337), (19, 315), (19, 332), (20, 21), (20, 322), (21, 328), (22, 25), (22, 352), (23, 26), (23, 343), (24, 334), (24, 347), (25, 331), (26, 355), (27, 31), (27, 359), (28, 29), (28, 345), (29, 356), (30, 349), (30, 361), (31, 363), (32, 365), (32, 518), (33, 34), (33, 510), (34, 515), (35, 346), (35, 367), (36, 371), (36, 382), (37, 273), (37, 387), (38, 377), (39, 41), (39, 398), (40, 385), (40, 404), (41, 407), (42, 421), (42, 427), (43, 394), (43, 415), (44, 45), (44, 409), (45, 418), (46, 429), (46, 551), (47, 48), (47, 549), (48, 49), (49, 549), (50, 221), (50, 554), (51, 52), (51, 445), (52, 448), (53, 279), (53, 453), (54, 438), (54, 444), (55, 56), (55, 457), (56, 460), (57, 58), (57, 455), (58, 469), (59, 60), (59, 76), (60, 74), (61, 471), (61, 485), (62, 75), (62, 462), (63, 67), (63, 477), (64, 480), (64, 483), (65, 66), (65, 509), (66, 509), (67, 497), (68, 495), (68, 499), (69, 478), (69, 506), (70, 484), (70, 504), (71, 72), (71, 73), (72, 73), (74, 76), (75, 464), (77, 89), (77, 521), (78, 79), (78, 88), (79, 87), (80, 85), (80, 522), (81, 82), (81, 537), (82, 534), (83, 524), (83, 531), (84, 85), (84, 522), (86, 514), (86, 541), (87, 88), (89, 530), (90, 430), (90, 545), (91, 612), (91, 614), (92, 107), (92, 204), (93, 102), (93, 695), (94, 99), (94, 733), (95, 571), (95, 589), (96, 100), (96, 565), (97, 592), (97, 622), (98, 110), (98, 621), (99, 730), (100, 562), (101, 374), (101, 597), (102, 274), (103, 105), (103, 580), (104, 271), (104, 586), (105, 577), (106, 112), (106, 582), (107, 204), (108, 205), (108, 569), (109, 599), (109, 632), (110, 628), (111, 268), (111, 590), (112, 593), (113, 141), (113, 603), (114, 117), (114, 641), (115, 617), (115, 639), (116, 620), (116, 635), (117, 646), (118, 119), (118, 663), (119, 660), (120, 638), (120, 655), (121, 122), (121, 645), (122, 651), (123, 126), (123, 675), (124, 127), (124, 666), (125, 657), (125, 670), (126, 654), (127, 678), (128, 132), (128, 682), (129, 130), (129, 668), (130, 679), (131, 672), (131, 684), (132, 686), (133, 688), (133, 815), (134, 135), (134, 807), (135, 812), (136, 669), (136, 690), (137, 694), (137, 699), (138, 380), (138, 611), (139, 140), (139, 386), (140, 701), (141, 697), (142, 146), (142, 148), (143, 395), (143, 700), (144, 145), (144, 150), (145, 712), (146, 715), (147, 154), (147, 729), (148, 715), (149, 422), (149, 709), (150, 712), (151, 152), (151, 717), (152, 723), (153, 200), (153, 432), (154, 552), (155, 546), (155, 718), (156, 157), (156, 202), (157, 158), (158, 202), (159, 201), (159, 843), (160, 568), (160, 609), (161, 162), (161, 742), (162, 745), (163, 608), (163, 750), (164, 735), (164, 741), (165, 166), (165, 754), (166, 757), (167, 168), (167, 752), (168, 766), (169, 170), (169, 186), (170, 184), (171, 768), (171, 782), (172, 185), (172, 759), (173, 177), (173, 774), (174, 777), (174, 780), (175, 176), (175, 806), (176, 806), (177, 794), (178, 792), (178, 796), (179, 775), (179, 803), (180, 781), (180, 801), (181, 182), (181, 183), (182, 183), (184, 186), (185, 761), (187, 199), (187, 818), (188, 189), (188, 198), (189, 197), (190, 195), (190, 819), (191, 192), (191, 834), (192, 831), (193, 821), (193, 828), (194, 195), (194, 819), (196, 811), (196, 838), (197, 198), (199, 827), (200, 432), (201, 843), (203, 558), (203, 606), (205, 569), (206, 209), (207, 218), (207, 236), (208, 220), (208, 434), (209, 233), (210, 232), (210, 246), (211, 276), (211, 559), (212, 277), (212, 437), (213, 436), (214, 217), (214, 263), (215, 557), (216, 265), (216, 570), (217, 226), (218, 227), (219, 275), (219, 440), (220, 439), (221, 556), (222, 225), (222, 300), (223, 237), (223, 266), (224, 267), (225, 234), (226, 263), (227, 236), (228, 231), (228, 301), (229, 240), (229, 270), (230, 269), (231, 235), (232, 243), (234, 300), (235, 301), (237, 281), (238, 249), (238, 282), (239, 308), (240, 284), (241, 259), (241, 285), (242, 261), (242, 306), (243, 246), (244, 269), (245, 248), (245, 585), (247, 560), (248, 566), (249, 253), (250, 254), (250, 287), (251, 290), (251, 292), (252, 293), (253, 282), (254, 372), (255, 283), (255, 596), (256, 259), (256, 285), (257, 272), (258, 286), (258, 600), (260, 290), (260, 295), (261, 296), (262, 377), (264, 267), (265, 579), (266, 281), (268, 576), (270, 284), (271, 583), (272, 375), (273, 384), (274, 695), (275, 278), (276, 553), (277, 280), (278, 440), (279, 442), (280, 437), (283, 591), (286, 594), (287, 372), (288, 373), (288, 381), (289, 369), (291, 369), (292, 295), (293, 309), (294, 317), (296, 306), (297, 314), (298, 305), (299, 308), (302, 310), (302, 324), (303, 307), (303, 311), (304, 313), (304, 339), (307, 311), (310, 324), (312, 314), (313, 333), (315, 320), (316, 317), (318, 323), (319, 325), (319, 327), (320, 332), (321, 326), (321, 348), (322, 328), (325, 335), (326, 329), (327, 335), (329, 348), (330, 350), (330, 360), (331, 352), (333, 339), (334, 342), (336, 338), (336, 351), (337, 340), (338, 353), (341, 344), (341, 354), (342, 347), (343, 355), (344, 364), (345, 356), (346, 511), (349, 357), (350, 360), (351, 353), (354, 364), (357, 361), (358, 362), (358, 516), (359, 363), (362, 520), (365, 366), (366, 518), (367, 511), (368, 514), (368, 541), (370, 376), (370, 390), (371, 391), (373, 378), (374, 610), (376, 388), (378, 381), (379, 383), (379, 393), (380, 698), (382, 391), (383, 396), (384, 387), (385, 400), (386, 701), (388, 390), (389, 392), (389, 403), (392, 405), (393, 396), (394, 420), (395, 707), (397, 406), (397, 414), (398, 407), (399, 402), (399, 411), (400, 404), (401, 413), (401, 710), (402, 408), (403, 405), (406, 417), (408, 411), (409, 418), (410, 412), (410, 547), (412, 544), (413, 716), (414, 417), (415, 420), (416, 419), (416, 425), (419, 423), (421, 550), (422, 720), (423, 425), (424, 426), (424, 548), (426, 428), (427, 550), (428, 548), (429, 551), (430, 545), (431, 728), (431, 842), (433, 436), (434, 439), (435, 441), (435, 446), (438, 450), (441, 451), (442, 453), (443, 449), (443, 470), (444, 450), (445, 448), (446, 451), (447, 452), (447, 458), (449, 461), (452, 454), (454, 458), (455, 469), (456, 459), (456, 487), (457, 460), (459, 491), (461, 470), (462, 464), (463, 466), (463, 490), (465, 468), (465, 486), (466, 472), (467, 474), (467, 479), (468, 482), (471, 485), (472, 490), (473, 475), (473, 492), (474, 493), (475, 489), (476, 481), (476, 488), (477, 497), (478, 508), (479, 493), (480, 501), (481, 488), (482, 486), (483, 501), (484, 507), (487, 491), (489, 492), (494, 496), (494, 500), (495, 499), (496, 500), (498, 502), (498, 505), (502, 503), (503, 505), (504, 507), (506, 508), (510, 515), (512, 519), (512, 543), (513, 517), (513, 536), (516, 520), (517, 532), (519, 539), (521, 530), (523, 525), (523, 527), (524, 535), (525, 527), (526, 528), (526, 533), (528, 529), (529, 533), (531, 535), (532, 536), (534, 537), (538, 540), (538, 542), (539, 543), (540, 542), (544, 547), (546, 841), (552, 729), (553, 559), (554, 556), (555, 561), (555, 605), (558, 574), (561, 567), (562, 565), (563, 571), (563, 589), (564, 573), (564, 731), (566, 585), (567, 605), (568, 734), (570, 579), (572, 604), (572, 737), (573, 736), (574, 606), (575, 578), (575, 623), (576, 590), (577, 580), (578, 587), (581, 584), (581, 624), (582, 593), (583, 586), (584, 588), (587, 623), (588, 624), (591, 596), (592, 631), (594, 600), (595, 602), (595, 629), (597, 610), (598, 613), (598, 615), (599, 616), (601, 613), (601, 618), (602, 619), (603, 697), (604, 607), (607, 737), (608, 739), (609, 734), (611, 698), (612, 692), (614, 692), (615, 618), (616, 632), (617, 640), (619, 629), (620, 637), (621, 628), (622, 631), (625, 633), (625, 647), (626, 630), (626, 634), (627, 636), (627, 662), (630, 634), (633, 647), (635, 637), (636, 656), (638, 643), (639, 640), (641, 646), (642, 648), (642, 650), (643, 655), (644, 649), (644, 671), (645, 651), (648, 658), (649, 652), (650, 658), (652, 671), (653, 673), (653, 683), (654, 675), (656, 662), (657, 665), (659, 661), (659, 674), (660, 663), (661, 676), (664, 667), (664, 677), (665, 670), (666, 678), (667, 687), (668, 679), (669, 808), (672, 680), (673, 683), (674, 676), (677, 687), (680, 684), (681, 685), (681, 813), (682, 686), (685, 817), (688, 689), (689, 815), (690, 808), (691, 811), (691, 838), (693, 696), (693, 704), (694, 705), (696, 702), (699, 705), (700, 707), (702, 704), (703, 706), (703, 711), (706, 713), (708, 714), (708, 719), (709, 720), (710, 716), (711, 713), (714, 722), (717, 723), (718, 841), (719, 722), (721, 724), (721, 727), (724, 725), (725, 727), (726, 728), (726, 842), (730, 733), (731, 736), (732, 738), (732, 743), (735, 747), (738, 748), (739, 750), (740, 746), (740, 767), (741, 747), (742, 745), (743, 748), (744, 749), (744, 755), (746, 758), (749, 751), (751, 755), (752, 766), (753, 756), (753, 784), (754, 757), (756, 788), (758, 767), (759, 761), (760, 763), (760, 787), (762, 765), (762, 783), (763, 769), (764, 771), (764, 776), (765, 779), (768, 782), (769, 787), (770, 772), (770, 789), (771, 790), (772, 786), (773, 778), (773, 785), (774, 794), (775, 805), (776, 790), (777, 798), (778, 785), (779, 783), (780, 798), (781, 804), (784, 788), (786, 789), (791, 793), (791, 797), (792, 796), (793, 797), (795, 799), (795, 802), (799, 800), (800, 802), (801, 804), (803, 805), (807, 812), (809, 816), (809, 840), (810, 814), (810, 833), (813, 817), (814, 829), (816, 836), (818, 827), (820, 822), (820, 824), (821, 832), (822, 824), (823, 825), (823, 830), (825, 826), (826, 830), (828, 832), (829, 833), (831, 834), (835, 837), (835, 839), (836, 840), (837, 839)])
me_lowpolyzombie_sketchfab_sellpet.attributes.new('sharp_edge', 'BOOLEAN', 'EDGE').data.foreach_set('value', [ (min(e.vertices), max(e.vertices)) in _k for e in me_lowpolyzombie_sketchfab_sellpet.edges])
me_lowpolyzombie_sketchfab_sellpet.materials.append(mat_zombie)
me_lowpolyzombie_sketchfab_sellpet.use_remesh_preserve_volume = False
me_lowpolyzombie_sketchfab_sellpet.use_remesh_preserve_attributes = False
me_lowpolyzombie_sketchfab_sellpet.use_mirror_vertex_groups = False
me_lowpolyzombie_sketchfab_sellpet.update()

# ---- objects
ob_lowpolyzombie_sketchfab_sellpet = bpy.data.objects.new('LowPolyZombie_Sketchfab_Sellpet', me_lowpolyzombie_sketchfab_sellpet)

# ---- transforms, parenting, visibility, modifiers, constraints
ob_lowpolyzombie_sketchfab_sellpet.location = (0.0, 0.0, 0.0)
ob_lowpolyzombie_sketchfab_sellpet.rotation_euler = (1.571, -0.0, 0.0)
ob_lowpolyzombie_sketchfab_sellpet.lineart.crease_threshold = 0.0

# ---- collection membership
col_collection_1.objects.link(ob_lowpolyzombie_sketchfab_sellpet)

# ---- scene / render settings (as saved in the file)
scene.frame_start = 1; scene.frame_end = 250; scene.frame_set(1)
scene.render.engine = 'BLENDER_EEVEE_NEXT'
scene.render.resolution_percentage = 50
scene.render.dither_intensity = 0.0
scene.cycles.use_denoising = False
scene.cycles.samples = 128
scene.cycles.sampling_pattern = 'TABULATED_SOBOL'
scene.cycles.use_adaptive_sampling = False
scene.cycles.use_light_tree = False
scene.cycles.blur_glossy = 0.0
scene.cycles.sample_clamp_indirect = 0.0
scene.view_settings.view_transform = 'Standard'
bpy.context.view_layer.update()

# ---- added for rendering (the .blend has no active camera and no usable light): camera, sun
cam_auto = bpy.data.cameras.new('AutoCamera')
cam_auto.lens = 50.0
cam_auto.sensor_width = 36.0
cam_auto.clip_end = 1000.0
ob_auto_camera = bpy.data.objects.new('AutoCamera', cam_auto)
scene.collection.objects.link(ob_auto_camera)
ob_auto_camera.location = (6.0908, -7.20454, 7.33138)
ob_auto_camera.rotation_euler = (1.09748, -7.21219e-08, 0.694738)
scene.camera = ob_auto_camera
light_auto_sun = bpy.data.lights.new('AutoSun', 'SUN')
light_auto_sun.energy = 3.0
light_auto_sun.angle = 0.0523599
ob_auto_sun = bpy.data.objects.new('AutoSun', light_auto_sun)
scene.collection.objects.link(ob_auto_sun)
ob_auto_sun.rotation_euler = (0.872665, 0.174533, 0.523599)
bpy.context.view_layer.update()

